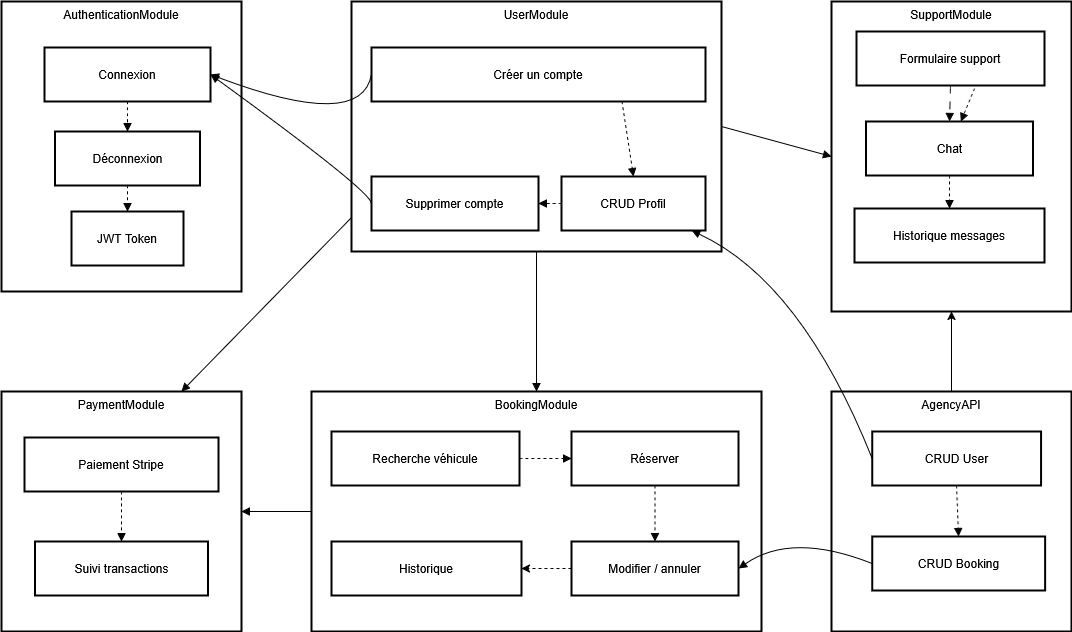

The diagram above was exported from draw.io. Its source (the exported page's mxGraphModel, read from the mxfile embedded in the PNG):
<mxGraphModel dx="2901" dy="1915" grid="1" gridSize="10" guides="1" tooltips="1" connect="1" arrows="1" fold="1" page="1" pageScale="1" pageWidth="827" pageHeight="1169" math="0" shadow="0">
  <root>
    <mxCell id="0" />
    <mxCell id="1" parent="0" />
    <mxCell id="_x-kky8Gdc49SDKr3Pon-137" value="" style="curved=1;startArrow=none;endArrow=block;exitX=0;exitY=0.864;entryX=0.75;entryY=0;rounded=0;entryDx=0;entryDy=0;exitDx=0;exitDy=0;exitPerimeter=0;" parent="1" source="_x-kky8Gdc49SDKr3Pon-128" target="_x-kky8Gdc49SDKr3Pon-104" edge="1">
      <mxGeometry relative="1" as="geometry">
        <Array as="points" />
      </mxGeometry>
    </mxCell>
    <mxCell id="_x-kky8Gdc49SDKr3Pon-147" value="" style="group" parent="1" vertex="1" connectable="0">
      <mxGeometry x="760" y="-20" width="240" height="270" as="geometry" />
    </mxCell>
    <mxCell id="_x-kky8Gdc49SDKr3Pon-139" value="AgencyAPI" style="whiteSpace=wrap;strokeWidth=2;verticalAlign=top;container=0;" parent="_x-kky8Gdc49SDKr3Pon-147" vertex="1">
      <mxGeometry y="30" width="240" height="240" as="geometry" />
    </mxCell>
    <mxCell id="_x-kky8Gdc49SDKr3Pon-140" value="CRUD User" style="whiteSpace=wrap;strokeWidth=2;" parent="_x-kky8Gdc49SDKr3Pon-147" vertex="1">
      <mxGeometry x="40.67796610169491" y="70" width="168.81355932203388" height="54" as="geometry" />
    </mxCell>
    <mxCell id="_x-kky8Gdc49SDKr3Pon-141" value="CRUD Booking" style="whiteSpace=wrap;strokeWidth=2;" parent="_x-kky8Gdc49SDKr3Pon-147" vertex="1">
      <mxGeometry x="40.67796610169491" y="175" width="172.88135593220338" height="54" as="geometry" />
    </mxCell>
    <mxCell id="_x-kky8Gdc49SDKr3Pon-143" value="" style="curved=1;startArrow=none;endArrow=block;exitX=0.5;exitY=0.99;entryX=0.5;entryY=-0.01;rounded=0;dashed=1;" parent="_x-kky8Gdc49SDKr3Pon-147" source="_x-kky8Gdc49SDKr3Pon-140" target="_x-kky8Gdc49SDKr3Pon-141" edge="1">
      <mxGeometry relative="1" as="geometry">
        <Array as="points" />
      </mxGeometry>
    </mxCell>
    <mxCell id="_x-kky8Gdc49SDKr3Pon-148" value="" style="group" parent="1" vertex="1" connectable="0">
      <mxGeometry x="280" y="-380" width="370" height="250" as="geometry" />
    </mxCell>
    <mxCell id="_x-kky8Gdc49SDKr3Pon-128" value="UserModule" style="whiteSpace=wrap;strokeWidth=2;verticalAlign=top;container=0;" parent="_x-kky8Gdc49SDKr3Pon-148" vertex="1">
      <mxGeometry width="370" height="250" as="geometry" />
    </mxCell>
    <mxCell id="_x-kky8Gdc49SDKr3Pon-129" value="Créer un compte" style="whiteSpace=wrap;strokeWidth=2;" parent="_x-kky8Gdc49SDKr3Pon-148" vertex="1">
      <mxGeometry x="20" y="46" width="334" height="54" as="geometry" />
    </mxCell>
    <mxCell id="_x-kky8Gdc49SDKr3Pon-130" value="CRUD Profil" style="whiteSpace=wrap;strokeWidth=2;" parent="_x-kky8Gdc49SDKr3Pon-148" vertex="1">
      <mxGeometry x="210" y="175" width="144" height="54" as="geometry" />
    </mxCell>
    <mxCell id="_x-kky8Gdc49SDKr3Pon-131" value="Supprimer compte" style="whiteSpace=wrap;strokeWidth=2;" parent="_x-kky8Gdc49SDKr3Pon-148" vertex="1">
      <mxGeometry x="20" y="175" width="167" height="54" as="geometry" />
    </mxCell>
    <mxCell id="_x-kky8Gdc49SDKr3Pon-132" value="" style="curved=1;startArrow=none;endArrow=block;exitX=0.75;exitY=1;entryX=0.5;entryY=-0.01;rounded=0;dashed=1;exitDx=0;exitDy=0;" parent="_x-kky8Gdc49SDKr3Pon-148" source="_x-kky8Gdc49SDKr3Pon-129" target="_x-kky8Gdc49SDKr3Pon-130" edge="1">
      <mxGeometry relative="1" as="geometry">
        <Array as="points" />
      </mxGeometry>
    </mxCell>
    <mxCell id="_x-kky8Gdc49SDKr3Pon-133" value="" style="curved=1;startArrow=none;endArrow=block;exitX=0;exitY=0.5;entryX=1;entryY=0.5;rounded=0;dashed=1;entryDx=0;entryDy=0;exitDx=0;exitDy=0;" parent="_x-kky8Gdc49SDKr3Pon-148" source="_x-kky8Gdc49SDKr3Pon-130" target="_x-kky8Gdc49SDKr3Pon-131" edge="1">
      <mxGeometry relative="1" as="geometry">
        <Array as="points" />
      </mxGeometry>
    </mxCell>
    <mxCell id="_x-kky8Gdc49SDKr3Pon-136" value="" style="curved=1;startArrow=none;endArrow=block;exitX=1;exitY=0.5;entryX=0;entryY=0.5;rounded=0;exitDx=0;exitDy=0;entryDx=0;entryDy=0;" parent="1" source="_x-kky8Gdc49SDKr3Pon-128" target="_x-kky8Gdc49SDKr3Pon-110" edge="1">
      <mxGeometry relative="1" as="geometry">
        <Array as="points" />
      </mxGeometry>
    </mxCell>
    <mxCell id="_x-kky8Gdc49SDKr3Pon-146" value="" style="curved=1;startArrow=none;endArrow=block;exitX=0;exitY=0.5;rounded=0;exitDx=0;exitDy=0;" parent="1" source="_x-kky8Gdc49SDKr3Pon-140" target="_x-kky8Gdc49SDKr3Pon-130" edge="1">
      <mxGeometry relative="1" as="geometry">
        <Array as="points">
          <mxPoint x="730" y="-100" />
        </Array>
        <mxPoint x="801" y="-356" as="sourcePoint" />
        <mxPoint x="680" y="-130" as="targetPoint" />
      </mxGeometry>
    </mxCell>
    <mxCell id="_x-kky8Gdc49SDKr3Pon-150" value="" style="rounded=0;orthogonalLoop=1;jettySize=auto;html=1;entryX=0.5;entryY=1;entryDx=0;entryDy=0;" parent="1" source="_x-kky8Gdc49SDKr3Pon-139" target="_x-kky8Gdc49SDKr3Pon-110" edge="1">
      <mxGeometry relative="1" as="geometry" />
    </mxCell>
    <mxCell id="_x-kky8Gdc49SDKr3Pon-152" value="" style="group" parent="1" vertex="1" connectable="0">
      <mxGeometry x="240" y="10" width="450" height="240" as="geometry" />
    </mxCell>
    <mxCell id="_x-kky8Gdc49SDKr3Pon-116" value="BookingModule" style="whiteSpace=wrap;strokeWidth=2;verticalAlign=top;container=0;" parent="_x-kky8Gdc49SDKr3Pon-152" vertex="1">
      <mxGeometry width="450" height="240" as="geometry" />
    </mxCell>
    <mxCell id="_x-kky8Gdc49SDKr3Pon-117" value="Recherche véhicule" style="whiteSpace=wrap;strokeWidth=2;container=0;" parent="_x-kky8Gdc49SDKr3Pon-152" vertex="1">
      <mxGeometry x="20" y="40" width="188" height="54" as="geometry" />
    </mxCell>
    <mxCell id="_x-kky8Gdc49SDKr3Pon-118" value="Réserver" style="whiteSpace=wrap;strokeWidth=2;container=0;" parent="_x-kky8Gdc49SDKr3Pon-152" vertex="1">
      <mxGeometry x="260" y="40" width="167" height="54" as="geometry" />
    </mxCell>
    <mxCell id="_x-kky8Gdc49SDKr3Pon-153" style="rounded=0;orthogonalLoop=1;jettySize=auto;html=1;exitX=0;exitY=0.5;exitDx=0;exitDy=0;entryX=1;entryY=0.5;entryDx=0;entryDy=0;dashed=1;" parent="_x-kky8Gdc49SDKr3Pon-152" source="_x-kky8Gdc49SDKr3Pon-119" target="_x-kky8Gdc49SDKr3Pon-151" edge="1">
      <mxGeometry relative="1" as="geometry" />
    </mxCell>
    <mxCell id="_x-kky8Gdc49SDKr3Pon-119" value="Modifier / annuler" style="whiteSpace=wrap;strokeWidth=2;container=0;" parent="_x-kky8Gdc49SDKr3Pon-152" vertex="1">
      <mxGeometry x="260" y="150" width="167" height="54" as="geometry" />
    </mxCell>
    <mxCell id="_x-kky8Gdc49SDKr3Pon-120" value="" style="curved=1;startArrow=none;endArrow=block;exitX=1;exitY=0.5;entryX=0;entryY=0.5;rounded=0;dashed=1;exitDx=0;exitDy=0;entryDx=0;entryDy=0;" parent="_x-kky8Gdc49SDKr3Pon-152" source="_x-kky8Gdc49SDKr3Pon-117" target="_x-kky8Gdc49SDKr3Pon-118" edge="1">
      <mxGeometry relative="1" as="geometry">
        <Array as="points" />
      </mxGeometry>
    </mxCell>
    <mxCell id="_x-kky8Gdc49SDKr3Pon-121" value="" style="curved=1;startArrow=none;endArrow=block;exitX=0.5;exitY=0.99;entryX=0.5;entryY=-0.01;rounded=0;dashed=1;" parent="_x-kky8Gdc49SDKr3Pon-152" source="_x-kky8Gdc49SDKr3Pon-118" target="_x-kky8Gdc49SDKr3Pon-119" edge="1">
      <mxGeometry relative="1" as="geometry">
        <Array as="points" />
      </mxGeometry>
    </mxCell>
    <mxCell id="_x-kky8Gdc49SDKr3Pon-151" value="Historique" style="whiteSpace=wrap;strokeWidth=2;container=0;" parent="_x-kky8Gdc49SDKr3Pon-152" vertex="1">
      <mxGeometry x="20" y="150" width="190" height="54" as="geometry" />
    </mxCell>
    <mxCell id="_x-kky8Gdc49SDKr3Pon-135" value="" style="curved=1;startArrow=none;endArrow=block;exitX=0.5;exitY=1;entryX=0.5;entryY=0;rounded=0;exitDx=0;exitDy=0;entryDx=0;entryDy=0;" parent="1" source="_x-kky8Gdc49SDKr3Pon-128" target="_x-kky8Gdc49SDKr3Pon-116" edge="1">
      <mxGeometry relative="1" as="geometry">
        <Array as="points" />
      </mxGeometry>
    </mxCell>
    <mxCell id="_x-kky8Gdc49SDKr3Pon-144" value="" style="curved=1;startArrow=none;endArrow=block;entryX=1;entryY=0.5;rounded=0;entryDx=0;entryDy=0;exitX=0;exitY=0.5;exitDx=0;exitDy=0;" parent="1" source="_x-kky8Gdc49SDKr3Pon-141" target="_x-kky8Gdc49SDKr3Pon-119" edge="1">
      <mxGeometry relative="1" as="geometry">
        <Array as="points">
          <mxPoint x="720" y="150" />
        </Array>
        <mxPoint x="890" y="-126" as="targetPoint" />
      </mxGeometry>
    </mxCell>
    <mxCell id="_x-kky8Gdc49SDKr3Pon-138" value="" style="curved=1;startArrow=none;endArrow=block;exitX=0;exitY=0.5;entryX=1;entryY=0.5;rounded=0;entryDx=0;entryDy=0;exitDx=0;exitDy=0;" parent="1" source="_x-kky8Gdc49SDKr3Pon-116" target="_x-kky8Gdc49SDKr3Pon-104" edge="1">
      <mxGeometry relative="1" as="geometry">
        <Array as="points" />
      </mxGeometry>
    </mxCell>
    <mxCell id="_x-kky8Gdc49SDKr3Pon-156" value="" style="group" parent="1" vertex="1" connectable="0">
      <mxGeometry x="-70" y="10" width="240" height="240" as="geometry" />
    </mxCell>
    <mxCell id="_x-kky8Gdc49SDKr3Pon-104" value="PaymentModule" style="whiteSpace=wrap;strokeWidth=2;verticalAlign=top;container=0;" parent="_x-kky8Gdc49SDKr3Pon-156" vertex="1">
      <mxGeometry width="240" height="240" as="geometry" />
    </mxCell>
    <mxCell id="_x-kky8Gdc49SDKr3Pon-105" value="Paiement Stripe" style="whiteSpace=wrap;strokeWidth=2;container=0;" parent="_x-kky8Gdc49SDKr3Pon-156" vertex="1">
      <mxGeometry x="23" y="46" width="194" height="54" as="geometry" />
    </mxCell>
    <mxCell id="_x-kky8Gdc49SDKr3Pon-106" value="Suivi transactions" style="whiteSpace=wrap;strokeWidth=2;container=0;" parent="_x-kky8Gdc49SDKr3Pon-156" vertex="1">
      <mxGeometry x="33.5" y="150" width="173" height="54" as="geometry" />
    </mxCell>
    <mxCell id="_x-kky8Gdc49SDKr3Pon-108" value="" style="curved=1;startArrow=none;endArrow=block;exitX=0.5;exitY=0.99;entryX=0.5;entryY=-0.01;rounded=0;dashed=1;" parent="_x-kky8Gdc49SDKr3Pon-156" source="_x-kky8Gdc49SDKr3Pon-105" target="_x-kky8Gdc49SDKr3Pon-106" edge="1">
      <mxGeometry relative="1" as="geometry">
        <Array as="points" />
      </mxGeometry>
    </mxCell>
    <mxCell id="_x-kky8Gdc49SDKr3Pon-157" value="" style="group" parent="1" vertex="1" connectable="0">
      <mxGeometry x="-70" y="-380" width="240" height="290" as="geometry" />
    </mxCell>
    <mxCell id="_x-kky8Gdc49SDKr3Pon-122" value="AuthenticationModule" style="whiteSpace=wrap;strokeWidth=2;verticalAlign=top;container=0;" parent="_x-kky8Gdc49SDKr3Pon-157" vertex="1">
      <mxGeometry width="240" height="290" as="geometry" />
    </mxCell>
    <mxCell id="_x-kky8Gdc49SDKr3Pon-123" value="Connexion" style="whiteSpace=wrap;strokeWidth=2;container=0;" parent="_x-kky8Gdc49SDKr3Pon-157" vertex="1">
      <mxGeometry x="43" y="46" width="166" height="54" as="geometry" />
    </mxCell>
    <mxCell id="_x-kky8Gdc49SDKr3Pon-124" value="Déconnexion" style="whiteSpace=wrap;strokeWidth=2;container=0;" parent="_x-kky8Gdc49SDKr3Pon-157" vertex="1">
      <mxGeometry x="53.5" y="130" width="145" height="54" as="geometry" />
    </mxCell>
    <mxCell id="_x-kky8Gdc49SDKr3Pon-125" value="JWT Token" style="whiteSpace=wrap;strokeWidth=2;container=0;" parent="_x-kky8Gdc49SDKr3Pon-157" vertex="1">
      <mxGeometry x="70" y="210" width="112" height="54" as="geometry" />
    </mxCell>
    <mxCell id="_x-kky8Gdc49SDKr3Pon-126" value="" style="curved=1;startArrow=none;endArrow=block;exitX=0.5;exitY=0.99;entryX=0.5;entryY=-0.01;rounded=0;dashed=1;" parent="_x-kky8Gdc49SDKr3Pon-157" source="_x-kky8Gdc49SDKr3Pon-123" target="_x-kky8Gdc49SDKr3Pon-124" edge="1">
      <mxGeometry relative="1" as="geometry">
        <Array as="points" />
      </mxGeometry>
    </mxCell>
    <mxCell id="_x-kky8Gdc49SDKr3Pon-127" value="" style="curved=1;startArrow=none;endArrow=block;exitX=0.5;exitY=0.99;entryX=0.5;entryY=-0.01;rounded=0;dashed=1;" parent="_x-kky8Gdc49SDKr3Pon-157" source="_x-kky8Gdc49SDKr3Pon-124" target="_x-kky8Gdc49SDKr3Pon-125" edge="1">
      <mxGeometry relative="1" as="geometry">
        <Array as="points" />
      </mxGeometry>
    </mxCell>
    <mxCell id="_x-kky8Gdc49SDKr3Pon-158" value="" style="group" parent="1" vertex="1" connectable="0">
      <mxGeometry x="760" y="-380" width="240" height="310" as="geometry" />
    </mxCell>
    <mxCell id="_x-kky8Gdc49SDKr3Pon-110" value="SupportModule" style="whiteSpace=wrap;strokeWidth=2;verticalAlign=top;container=0;" parent="_x-kky8Gdc49SDKr3Pon-158" vertex="1">
      <mxGeometry width="240" height="310" as="geometry" />
    </mxCell>
    <mxCell id="_x-kky8Gdc49SDKr3Pon-111" value="Formulaire support" style="whiteSpace=wrap;strokeWidth=2;container=0;" parent="_x-kky8Gdc49SDKr3Pon-158" vertex="1">
      <mxGeometry x="25" y="30" width="188" height="54" as="geometry" />
    </mxCell>
    <mxCell id="_x-kky8Gdc49SDKr3Pon-112" value="Chat" style="whiteSpace=wrap;strokeWidth=2;container=0;" parent="_x-kky8Gdc49SDKr3Pon-158" vertex="1">
      <mxGeometry x="34.5" y="120" width="167" height="54" as="geometry" />
    </mxCell>
    <mxCell id="_x-kky8Gdc49SDKr3Pon-113" value="Historique messages" style="whiteSpace=wrap;strokeWidth=2;container=0;" parent="_x-kky8Gdc49SDKr3Pon-158" vertex="1">
      <mxGeometry x="23" y="207" width="190" height="54" as="geometry" />
    </mxCell>
    <mxCell id="_x-kky8Gdc49SDKr3Pon-114" value="" style="curved=1;startArrow=none;endArrow=block;exitX=0.5;exitY=0.99;entryX=0.5;entryY=-0.01;rounded=0;dashed=1;dashPattern=8 8;" parent="_x-kky8Gdc49SDKr3Pon-158" source="_x-kky8Gdc49SDKr3Pon-111" target="_x-kky8Gdc49SDKr3Pon-112" edge="1">
      <mxGeometry relative="1" as="geometry">
        <Array as="points" />
      </mxGeometry>
    </mxCell>
    <mxCell id="_x-kky8Gdc49SDKr3Pon-115" value="" style="curved=1;startArrow=none;endArrow=block;exitX=0.5;exitY=0.99;entryX=0.5;entryY=-0.01;rounded=0;dashed=1;" parent="_x-kky8Gdc49SDKr3Pon-158" source="_x-kky8Gdc49SDKr3Pon-112" target="_x-kky8Gdc49SDKr3Pon-113" edge="1">
      <mxGeometry relative="1" as="geometry">
        <Array as="points" />
      </mxGeometry>
    </mxCell>
    <mxCell id="_x-kky8Gdc49SDKr3Pon-149" value="" style="curved=1;startArrow=none;endArrow=block;exitX=0.628;exitY=1.056;rounded=0;dashed=1;exitDx=0;exitDy=0;exitPerimeter=0;" parent="_x-kky8Gdc49SDKr3Pon-158" source="_x-kky8Gdc49SDKr3Pon-111" target="_x-kky8Gdc49SDKr3Pon-112" edge="1">
      <mxGeometry relative="1" as="geometry">
        <Array as="points" />
        <mxPoint x="146" y="3" as="sourcePoint" />
        <mxPoint x="147" y="78" as="targetPoint" />
      </mxGeometry>
    </mxCell>
    <mxCell id="_x-kky8Gdc49SDKr3Pon-145" value="" style="curved=1;startArrow=none;endArrow=block;exitX=0;exitY=0.5;entryX=1;entryY=0.5;rounded=0;exitDx=0;exitDy=0;entryDx=0;entryDy=0;" parent="1" source="_x-kky8Gdc49SDKr3Pon-131" target="_x-kky8Gdc49SDKr3Pon-123" edge="1">
      <mxGeometry relative="1" as="geometry">
        <Array as="points">
          <mxPoint x="300" y="-190" />
        </Array>
        <mxPoint x="361" y="4" as="sourcePoint" />
        <mxPoint x="190" y="10" as="targetPoint" />
      </mxGeometry>
    </mxCell>
    <mxCell id="_x-kky8Gdc49SDKr3Pon-134" value="" style="curved=1;startArrow=none;endArrow=block;exitX=0;exitY=0.5;entryX=1;entryY=0.5;rounded=0;exitDx=0;exitDy=0;entryDx=0;entryDy=0;" parent="1" source="_x-kky8Gdc49SDKr3Pon-129" target="_x-kky8Gdc49SDKr3Pon-123" edge="1">
      <mxGeometry relative="1" as="geometry">
        <Array as="points">
          <mxPoint x="290" y="-250" />
        </Array>
      </mxGeometry>
    </mxCell>
  </root>
</mxGraphModel>